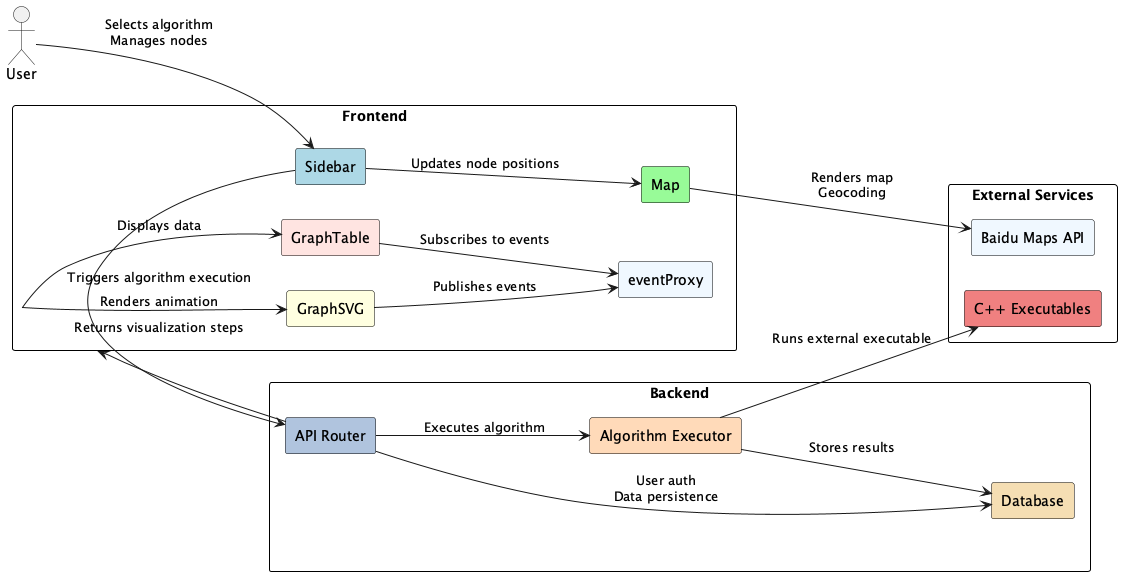

The diagram above was rendered by PlantUML. Its source (embedded in the PNG):
@startuml YW-Ma_Algorithms-Visualizer
skinparam rectangle {
  BackgroundColor #ffffff
  BorderColor black
  Style roundrect
}
left to right direction

actor User

rectangle "Frontend" as FE {
  rectangle "Sidebar" as Sidebar #lightblue
  rectangle "Map" as Map #palegreen
  rectangle "GraphSVG" as GraphSVG #lightyellow
  rectangle "GraphTable" as GraphTable #mistyrose
  rectangle "eventProxy" as EventProxy #aliceblue
}

rectangle "Backend" as BE {
  rectangle "API Router" as Router #lightsteelblue
  rectangle "Algorithm Executor" as Executor #peachpuff
  rectangle "Database" as DB #wheat
}

rectangle "External Services" as ES {
  rectangle "Baidu Maps API" as BMap #aliceblue
  rectangle "C++ Executables" as Cpp #lightcoral
}

' ========== Connections ==========
User --> Sidebar : Selects algorithm\nManages nodes
Sidebar --> Map : Updates node positions
Sidebar --> Router : Triggers algorithm execution
Map --> BMap : Renders map\nGeocoding
GraphSVG --> EventProxy : Publishes events
GraphTable --> EventProxy : Subscribes to events
Router --> Executor : Executes algorithm
Executor --> Cpp : Runs external executable
Executor --> DB : Stores results
Router --> DB : User auth\nData persistence
Router --> FE : Returns visualization steps
FE --> GraphSVG : Renders animation
FE --> GraphTable : Displays data
@enduml